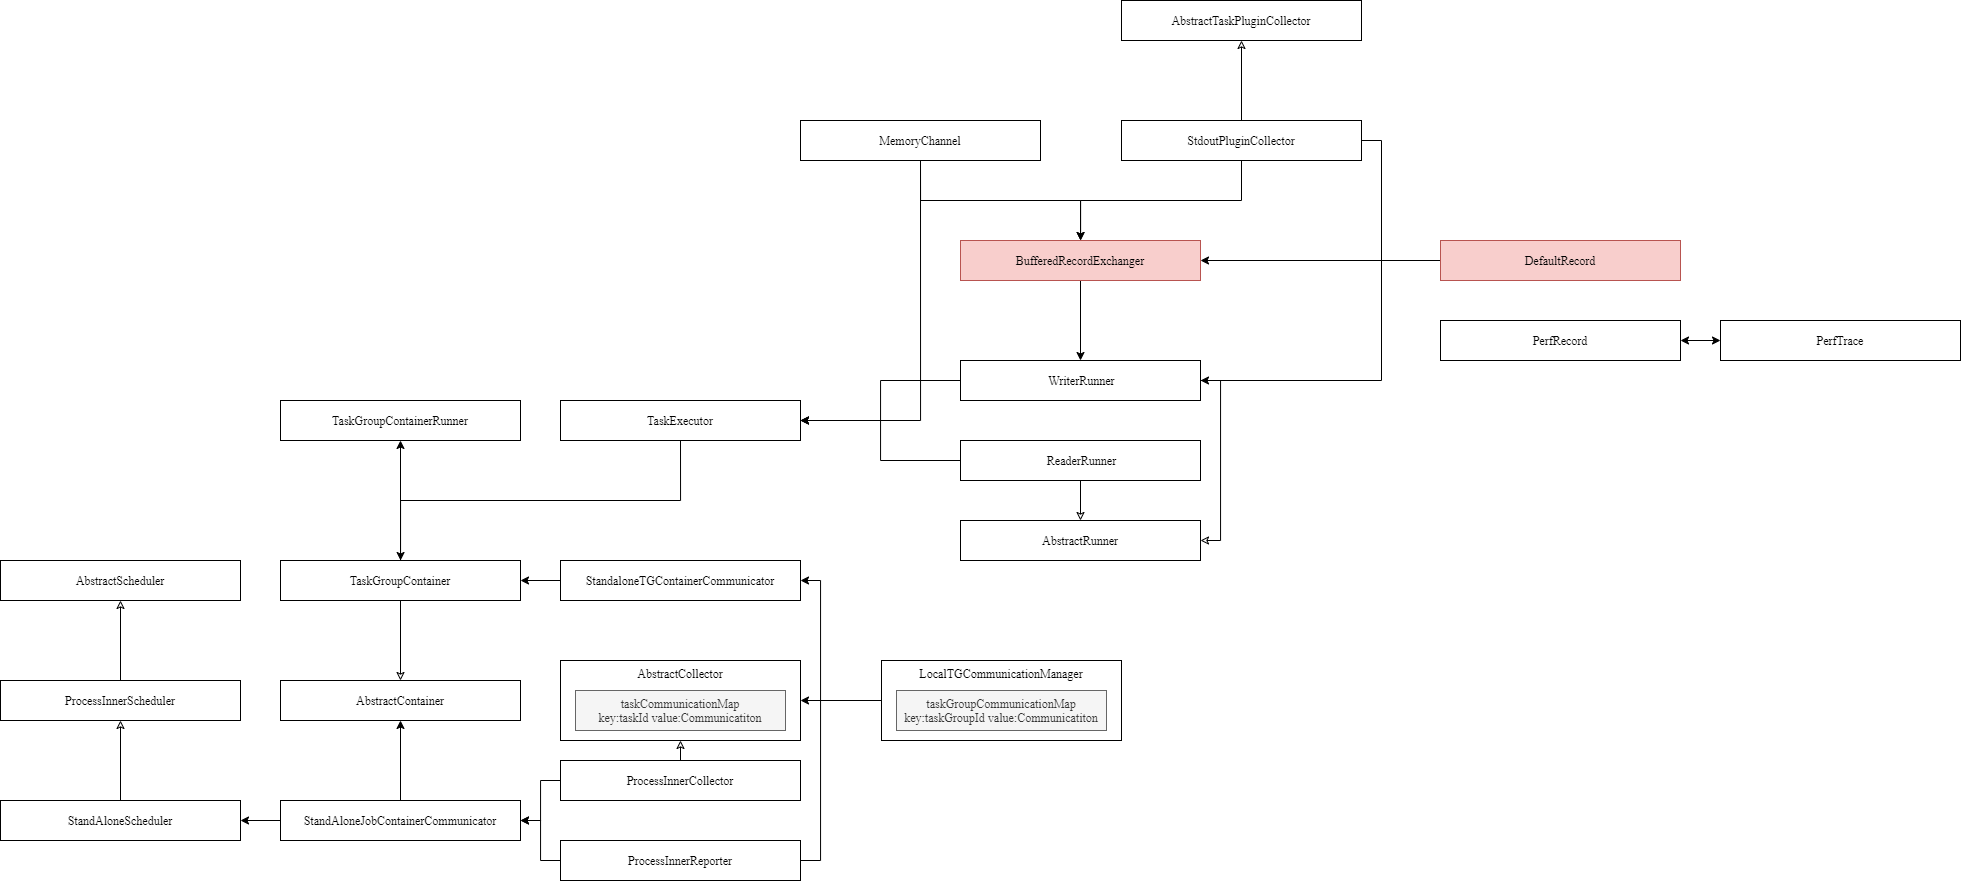

The diagram above was exported from draw.io. Its source (the exported page's mxGraphModel, read from the mxfile embedded in the PNG):
<mxGraphModel dx="1205" dy="1870" grid="1" gridSize="10" guides="1" tooltips="1" connect="1" arrows="1" fold="1" page="1" pageScale="1" pageWidth="827" pageHeight="1169" math="0" shadow="0">
  <root>
    <mxCell id="0" />
    <mxCell id="1" parent="0" />
    <mxCell id="toyiWmvgvgJT4qNPGyTc-36" style="edgeStyle=orthogonalEdgeStyle;rounded=0;orthogonalLoop=1;jettySize=auto;html=1;exitX=1;exitY=0.5;exitDx=0;exitDy=0;entryX=0;entryY=0.5;entryDx=0;entryDy=0;fontFamily=Times New Roman;fontColor=#000000;endArrow=none;endFill=0;startArrow=classic;startFill=1;" edge="1" parent="1" source="toyiWmvgvgJT4qNPGyTc-29" target="toyiWmvgvgJT4qNPGyTc-34">
      <mxGeometry relative="1" as="geometry" />
    </mxCell>
    <mxCell id="toyiWmvgvgJT4qNPGyTc-37" style="edgeStyle=orthogonalEdgeStyle;rounded=0;orthogonalLoop=1;jettySize=auto;html=1;exitX=1;exitY=0.5;exitDx=0;exitDy=0;entryX=0;entryY=0.5;entryDx=0;entryDy=0;fontFamily=Times New Roman;fontColor=#000000;endArrow=none;endFill=0;startArrow=classic;startFill=1;" edge="1" parent="1" source="toyiWmvgvgJT4qNPGyTc-29" target="toyiWmvgvgJT4qNPGyTc-35">
      <mxGeometry relative="1" as="geometry" />
    </mxCell>
    <mxCell id="toyiWmvgvgJT4qNPGyTc-39" style="edgeStyle=orthogonalEdgeStyle;rounded=0;orthogonalLoop=1;jettySize=auto;html=1;exitX=0.5;exitY=0;exitDx=0;exitDy=0;entryX=0.5;entryY=1;entryDx=0;entryDy=0;startArrow=none;startFill=0;endArrow=classic;endFill=1;fontFamily=Times New Roman;fontColor=#000000;" edge="1" parent="1" source="toyiWmvgvgJT4qNPGyTc-29" target="toyiWmvgvgJT4qNPGyTc-38">
      <mxGeometry relative="1" as="geometry" />
    </mxCell>
    <mxCell id="toyiWmvgvgJT4qNPGyTc-29" value="StandAloneJobContainerCommunicator" style="rounded=0;whiteSpace=wrap;html=1;fontFamily=Times New Roman;" vertex="1" parent="1">
      <mxGeometry x="400" y="160" width="240" height="40" as="geometry" />
    </mxCell>
    <mxCell id="toyiWmvgvgJT4qNPGyTc-33" style="edgeStyle=orthogonalEdgeStyle;rounded=0;orthogonalLoop=1;jettySize=auto;html=1;exitX=1;exitY=0.5;exitDx=0;exitDy=0;entryX=0;entryY=0.5;entryDx=0;entryDy=0;fontFamily=Times New Roman;fontColor=#000000;startArrow=classic;startFill=1;endArrow=none;endFill=0;" edge="1" parent="1" source="toyiWmvgvgJT4qNPGyTc-32" target="toyiWmvgvgJT4qNPGyTc-29">
      <mxGeometry relative="1" as="geometry" />
    </mxCell>
    <mxCell id="toyiWmvgvgJT4qNPGyTc-43" style="edgeStyle=orthogonalEdgeStyle;rounded=0;orthogonalLoop=1;jettySize=auto;html=1;exitX=0.5;exitY=0;exitDx=0;exitDy=0;entryX=0.5;entryY=1;entryDx=0;entryDy=0;startArrow=none;startFill=0;endArrow=classic;endFill=0;fontFamily=Times New Roman;fontColor=#000000;" edge="1" parent="1" source="toyiWmvgvgJT4qNPGyTc-32" target="toyiWmvgvgJT4qNPGyTc-42">
      <mxGeometry relative="1" as="geometry" />
    </mxCell>
    <mxCell id="toyiWmvgvgJT4qNPGyTc-32" value="StandAloneScheduler" style="rounded=0;whiteSpace=wrap;html=1;fontFamily=Times New Roman;" vertex="1" parent="1">
      <mxGeometry x="120" y="160" width="240" height="40" as="geometry" />
    </mxCell>
    <mxCell id="toyiWmvgvgJT4qNPGyTc-45" style="edgeStyle=orthogonalEdgeStyle;rounded=0;orthogonalLoop=1;jettySize=auto;html=1;exitX=0.5;exitY=0;exitDx=0;exitDy=0;entryX=0.5;entryY=1;entryDx=0;entryDy=0;startArrow=none;startFill=0;endArrow=classic;endFill=0;fontFamily=Times New Roman;fontColor=#000000;" edge="1" parent="1" source="toyiWmvgvgJT4qNPGyTc-34" target="toyiWmvgvgJT4qNPGyTc-44">
      <mxGeometry relative="1" as="geometry" />
    </mxCell>
    <mxCell id="toyiWmvgvgJT4qNPGyTc-34" value="ProcessInnerCollector" style="rounded=0;whiteSpace=wrap;html=1;fontFamily=Times New Roman;" vertex="1" parent="1">
      <mxGeometry x="680" y="120" width="240" height="40" as="geometry" />
    </mxCell>
    <mxCell id="toyiWmvgvgJT4qNPGyTc-57" style="edgeStyle=orthogonalEdgeStyle;rounded=0;orthogonalLoop=1;jettySize=auto;html=1;exitX=1;exitY=0.5;exitDx=0;exitDy=0;entryX=1;entryY=0.5;entryDx=0;entryDy=0;startArrow=none;startFill=0;endArrow=classic;endFill=1;fontFamily=Times New Roman;fontColor=#000000;" edge="1" parent="1" source="toyiWmvgvgJT4qNPGyTc-35" target="toyiWmvgvgJT4qNPGyTc-55">
      <mxGeometry relative="1" as="geometry" />
    </mxCell>
    <mxCell id="toyiWmvgvgJT4qNPGyTc-35" value="ProcessInnerReporter" style="rounded=0;whiteSpace=wrap;html=1;fontFamily=Times New Roman;" vertex="1" parent="1">
      <mxGeometry x="680" y="200" width="240" height="40" as="geometry" />
    </mxCell>
    <mxCell id="toyiWmvgvgJT4qNPGyTc-38" value="AbstractContainer" style="rounded=0;whiteSpace=wrap;html=1;fontFamily=Times New Roman;" vertex="1" parent="1">
      <mxGeometry x="400" y="40" width="240" height="40" as="geometry" />
    </mxCell>
    <mxCell id="toyiWmvgvgJT4qNPGyTc-52" style="edgeStyle=orthogonalEdgeStyle;rounded=0;orthogonalLoop=1;jettySize=auto;html=1;exitX=0.5;exitY=0;exitDx=0;exitDy=0;entryX=0.5;entryY=1;entryDx=0;entryDy=0;startArrow=none;startFill=0;endArrow=classic;endFill=0;fontFamily=Times New Roman;fontColor=#000000;" edge="1" parent="1" source="toyiWmvgvgJT4qNPGyTc-42" target="toyiWmvgvgJT4qNPGyTc-51">
      <mxGeometry relative="1" as="geometry" />
    </mxCell>
    <mxCell id="toyiWmvgvgJT4qNPGyTc-42" value="ProcessInnerScheduler" style="rounded=0;whiteSpace=wrap;html=1;fontFamily=Times New Roman;" vertex="1" parent="1">
      <mxGeometry x="120" y="40" width="240" height="40" as="geometry" />
    </mxCell>
    <mxCell id="toyiWmvgvgJT4qNPGyTc-44" value="AbstractCollector" style="rounded=0;whiteSpace=wrap;html=1;fontFamily=Times New Roman;verticalAlign=top;" vertex="1" parent="1">
      <mxGeometry x="680" y="20" width="240" height="80" as="geometry" />
    </mxCell>
    <mxCell id="toyiWmvgvgJT4qNPGyTc-49" style="edgeStyle=orthogonalEdgeStyle;rounded=0;orthogonalLoop=1;jettySize=auto;html=1;exitX=0;exitY=0.5;exitDx=0;exitDy=0;entryX=1;entryY=0.5;entryDx=0;entryDy=0;startArrow=none;startFill=0;endArrow=classic;endFill=1;fontFamily=Times New Roman;fontColor=#000000;" edge="1" parent="1" source="toyiWmvgvgJT4qNPGyTc-48" target="toyiWmvgvgJT4qNPGyTc-44">
      <mxGeometry relative="1" as="geometry" />
    </mxCell>
    <mxCell id="toyiWmvgvgJT4qNPGyTc-48" value="LocalTGCommunicationManager" style="rounded=0;whiteSpace=wrap;html=1;fontFamily=Times New Roman;verticalAlign=top;" vertex="1" parent="1">
      <mxGeometry x="1001" y="20" width="240" height="80" as="geometry" />
    </mxCell>
    <mxCell id="toyiWmvgvgJT4qNPGyTc-50" value="taskGroupCommunicationMap&lt;br&gt;key:taskGroupId value:Communicatiton" style="rounded=0;whiteSpace=wrap;html=1;fontFamily=Times New Roman;fillColor=#f5f5f5;strokeColor=#666666;fontColor=#333333;" vertex="1" parent="1">
      <mxGeometry x="1016" y="50" width="210" height="40" as="geometry" />
    </mxCell>
    <mxCell id="toyiWmvgvgJT4qNPGyTc-51" value="AbstractScheduler" style="rounded=0;whiteSpace=wrap;html=1;fontFamily=Times New Roman;" vertex="1" parent="1">
      <mxGeometry x="120" y="-80" width="240" height="40" as="geometry" />
    </mxCell>
    <mxCell id="toyiWmvgvgJT4qNPGyTc-54" style="edgeStyle=orthogonalEdgeStyle;rounded=0;orthogonalLoop=1;jettySize=auto;html=1;exitX=0.5;exitY=1;exitDx=0;exitDy=0;startArrow=none;startFill=0;endArrow=classic;endFill=0;fontFamily=Times New Roman;fontColor=#000000;" edge="1" parent="1" source="toyiWmvgvgJT4qNPGyTc-53" target="toyiWmvgvgJT4qNPGyTc-38">
      <mxGeometry relative="1" as="geometry" />
    </mxCell>
    <mxCell id="toyiWmvgvgJT4qNPGyTc-59" style="edgeStyle=orthogonalEdgeStyle;rounded=0;orthogonalLoop=1;jettySize=auto;html=1;exitX=0.5;exitY=0;exitDx=0;exitDy=0;entryX=0.5;entryY=1;entryDx=0;entryDy=0;startArrow=none;startFill=0;endArrow=classic;endFill=1;fontFamily=Times New Roman;fontColor=#000000;" edge="1" parent="1" source="toyiWmvgvgJT4qNPGyTc-53" target="toyiWmvgvgJT4qNPGyTc-58">
      <mxGeometry relative="1" as="geometry" />
    </mxCell>
    <mxCell id="toyiWmvgvgJT4qNPGyTc-53" value="TaskGroupContainer" style="rounded=0;whiteSpace=wrap;html=1;fontFamily=Times New Roman;" vertex="1" parent="1">
      <mxGeometry x="400" y="-80" width="240" height="40" as="geometry" />
    </mxCell>
    <mxCell id="toyiWmvgvgJT4qNPGyTc-56" style="edgeStyle=orthogonalEdgeStyle;rounded=0;orthogonalLoop=1;jettySize=auto;html=1;exitX=0;exitY=0.5;exitDx=0;exitDy=0;startArrow=none;startFill=0;endArrow=classic;endFill=1;fontFamily=Times New Roman;fontColor=#000000;" edge="1" parent="1" source="toyiWmvgvgJT4qNPGyTc-55" target="toyiWmvgvgJT4qNPGyTc-53">
      <mxGeometry relative="1" as="geometry" />
    </mxCell>
    <mxCell id="toyiWmvgvgJT4qNPGyTc-55" value="StandaloneTGContainerCommunicator" style="rounded=0;whiteSpace=wrap;html=1;fontFamily=Times New Roman;" vertex="1" parent="1">
      <mxGeometry x="680" y="-80" width="240" height="40" as="geometry" />
    </mxCell>
    <mxCell id="toyiWmvgvgJT4qNPGyTc-58" value="TaskGroupContainerRunner" style="rounded=0;whiteSpace=wrap;html=1;fontFamily=Times New Roman;" vertex="1" parent="1">
      <mxGeometry x="400" y="-240" width="240" height="40" as="geometry" />
    </mxCell>
    <mxCell id="toyiWmvgvgJT4qNPGyTc-60" value="taskCommunicationMap&lt;br&gt;key:taskId value:Communicatiton" style="rounded=0;whiteSpace=wrap;html=1;fontFamily=Times New Roman;fillColor=#f5f5f5;strokeColor=#666666;fontColor=#333333;" vertex="1" parent="1">
      <mxGeometry x="695" y="50" width="210" height="40" as="geometry" />
    </mxCell>
    <mxCell id="toyiWmvgvgJT4qNPGyTc-62" style="edgeStyle=orthogonalEdgeStyle;rounded=0;orthogonalLoop=1;jettySize=auto;html=1;exitX=0.5;exitY=1;exitDx=0;exitDy=0;startArrow=none;startFill=0;endArrow=classic;endFill=1;fontFamily=Times New Roman;fontColor=#000000;" edge="1" parent="1" source="toyiWmvgvgJT4qNPGyTc-61" target="toyiWmvgvgJT4qNPGyTc-53">
      <mxGeometry relative="1" as="geometry" />
    </mxCell>
    <mxCell id="toyiWmvgvgJT4qNPGyTc-61" value="TaskExecutor" style="rounded=0;whiteSpace=wrap;html=1;fontFamily=Times New Roman;" vertex="1" parent="1">
      <mxGeometry x="680" y="-240" width="240" height="40" as="geometry" />
    </mxCell>
    <mxCell id="toyiWmvgvgJT4qNPGyTc-82" style="edgeStyle=orthogonalEdgeStyle;rounded=0;orthogonalLoop=1;jettySize=auto;html=1;exitX=0.5;exitY=1;exitDx=0;exitDy=0;entryX=1;entryY=0.5;entryDx=0;entryDy=0;startArrow=none;startFill=0;endArrow=classic;endFill=1;fontFamily=Times New Roman;fontColor=#000000;" edge="1" parent="1" source="toyiWmvgvgJT4qNPGyTc-63" target="toyiWmvgvgJT4qNPGyTc-61">
      <mxGeometry relative="1" as="geometry" />
    </mxCell>
    <mxCell id="toyiWmvgvgJT4qNPGyTc-85" style="edgeStyle=orthogonalEdgeStyle;rounded=0;orthogonalLoop=1;jettySize=auto;html=1;exitX=0.5;exitY=1;exitDx=0;exitDy=0;startArrow=none;startFill=0;endArrow=classic;endFill=1;fontFamily=Times New Roman;fontColor=#000000;" edge="1" parent="1" source="toyiWmvgvgJT4qNPGyTc-63" target="toyiWmvgvgJT4qNPGyTc-84">
      <mxGeometry relative="1" as="geometry" />
    </mxCell>
    <mxCell id="toyiWmvgvgJT4qNPGyTc-63" value="MemoryChannel" style="rounded=0;whiteSpace=wrap;html=1;fontFamily=Times New Roman;" vertex="1" parent="1">
      <mxGeometry x="920" y="-520" width="240" height="40" as="geometry" />
    </mxCell>
    <mxCell id="toyiWmvgvgJT4qNPGyTc-66" style="edgeStyle=orthogonalEdgeStyle;rounded=0;orthogonalLoop=1;jettySize=auto;html=1;exitX=0;exitY=0.5;exitDx=0;exitDy=0;entryX=1;entryY=0.5;entryDx=0;entryDy=0;startArrow=none;startFill=0;endArrow=classic;endFill=1;fontFamily=Times New Roman;fontColor=#000000;" edge="1" parent="1" source="toyiWmvgvgJT4qNPGyTc-65" target="toyiWmvgvgJT4qNPGyTc-61">
      <mxGeometry relative="1" as="geometry" />
    </mxCell>
    <mxCell id="toyiWmvgvgJT4qNPGyTc-78" style="edgeStyle=orthogonalEdgeStyle;rounded=0;orthogonalLoop=1;jettySize=auto;html=1;exitX=1;exitY=0.5;exitDx=0;exitDy=0;entryX=1;entryY=0.5;entryDx=0;entryDy=0;startArrow=none;startFill=0;endArrow=classic;endFill=0;fontFamily=Times New Roman;fontColor=#000000;" edge="1" parent="1" source="toyiWmvgvgJT4qNPGyTc-65" target="toyiWmvgvgJT4qNPGyTc-68">
      <mxGeometry relative="1" as="geometry" />
    </mxCell>
    <mxCell id="toyiWmvgvgJT4qNPGyTc-65" value="&amp;nbsp;WriterRunner" style="rounded=0;whiteSpace=wrap;html=1;fontFamily=Times New Roman;" vertex="1" parent="1">
      <mxGeometry x="1080" y="-280" width="240" height="40" as="geometry" />
    </mxCell>
    <mxCell id="toyiWmvgvgJT4qNPGyTc-68" value="AbstractRunner" style="rounded=0;whiteSpace=wrap;html=1;fontFamily=Times New Roman;" vertex="1" parent="1">
      <mxGeometry x="1080" y="-120" width="240" height="40" as="geometry" />
    </mxCell>
    <mxCell id="toyiWmvgvgJT4qNPGyTc-70" style="edgeStyle=orthogonalEdgeStyle;rounded=0;orthogonalLoop=1;jettySize=auto;html=1;exitX=0;exitY=0.5;exitDx=0;exitDy=0;entryX=1;entryY=0.5;entryDx=0;entryDy=0;startArrow=none;startFill=0;endArrow=classic;endFill=1;fontFamily=Times New Roman;fontColor=#000000;" edge="1" parent="1" source="toyiWmvgvgJT4qNPGyTc-69" target="toyiWmvgvgJT4qNPGyTc-61">
      <mxGeometry relative="1" as="geometry" />
    </mxCell>
    <mxCell id="toyiWmvgvgJT4qNPGyTc-77" style="edgeStyle=orthogonalEdgeStyle;rounded=0;orthogonalLoop=1;jettySize=auto;html=1;exitX=0.5;exitY=1;exitDx=0;exitDy=0;startArrow=none;startFill=0;endArrow=classic;endFill=0;fontFamily=Times New Roman;fontColor=#000000;" edge="1" parent="1" source="toyiWmvgvgJT4qNPGyTc-69" target="toyiWmvgvgJT4qNPGyTc-68">
      <mxGeometry relative="1" as="geometry" />
    </mxCell>
    <mxCell id="toyiWmvgvgJT4qNPGyTc-69" value="&amp;nbsp;ReaderRunner" style="rounded=0;whiteSpace=wrap;html=1;fontFamily=Times New Roman;" vertex="1" parent="1">
      <mxGeometry x="1080" y="-200" width="240" height="40" as="geometry" />
    </mxCell>
    <mxCell id="toyiWmvgvgJT4qNPGyTc-83" style="edgeStyle=orthogonalEdgeStyle;rounded=0;orthogonalLoop=1;jettySize=auto;html=1;exitX=0.5;exitY=0;exitDx=0;exitDy=0;entryX=0.5;entryY=1;entryDx=0;entryDy=0;startArrow=none;startFill=0;endArrow=classic;endFill=0;fontFamily=Times New Roman;fontColor=#000000;" edge="1" parent="1" source="toyiWmvgvgJT4qNPGyTc-74" target="toyiWmvgvgJT4qNPGyTc-75">
      <mxGeometry relative="1" as="geometry" />
    </mxCell>
    <mxCell id="toyiWmvgvgJT4qNPGyTc-86" style="edgeStyle=orthogonalEdgeStyle;rounded=0;orthogonalLoop=1;jettySize=auto;html=1;exitX=0.5;exitY=1;exitDx=0;exitDy=0;startArrow=none;startFill=0;endArrow=classic;endFill=1;fontFamily=Times New Roman;fontColor=#000000;" edge="1" parent="1" source="toyiWmvgvgJT4qNPGyTc-74" target="toyiWmvgvgJT4qNPGyTc-84">
      <mxGeometry relative="1" as="geometry" />
    </mxCell>
    <mxCell id="toyiWmvgvgJT4qNPGyTc-89" style="edgeStyle=orthogonalEdgeStyle;rounded=0;orthogonalLoop=1;jettySize=auto;html=1;exitX=1;exitY=0.5;exitDx=0;exitDy=0;entryX=1;entryY=0.5;entryDx=0;entryDy=0;startArrow=none;startFill=0;endArrow=classic;endFill=1;fontFamily=Times New Roman;fontColor=#000000;" edge="1" parent="1" source="toyiWmvgvgJT4qNPGyTc-74" target="toyiWmvgvgJT4qNPGyTc-65">
      <mxGeometry relative="1" as="geometry" />
    </mxCell>
    <mxCell id="toyiWmvgvgJT4qNPGyTc-74" value="StdoutPluginCollector" style="rounded=0;whiteSpace=wrap;html=1;fontFamily=Times New Roman;" vertex="1" parent="1">
      <mxGeometry x="1241" y="-520" width="240" height="40" as="geometry" />
    </mxCell>
    <mxCell id="toyiWmvgvgJT4qNPGyTc-75" value="AbstractTaskPluginCollector" style="rounded=0;whiteSpace=wrap;html=1;fontFamily=Times New Roman;" vertex="1" parent="1">
      <mxGeometry x="1241" y="-640" width="240" height="40" as="geometry" />
    </mxCell>
    <mxCell id="toyiWmvgvgJT4qNPGyTc-87" style="edgeStyle=orthogonalEdgeStyle;rounded=0;orthogonalLoop=1;jettySize=auto;html=1;exitX=0.5;exitY=1;exitDx=0;exitDy=0;entryX=0.5;entryY=0;entryDx=0;entryDy=0;startArrow=none;startFill=0;endArrow=classic;endFill=1;fontFamily=Times New Roman;fontColor=#000000;" edge="1" parent="1" source="toyiWmvgvgJT4qNPGyTc-84" target="toyiWmvgvgJT4qNPGyTc-65">
      <mxGeometry relative="1" as="geometry" />
    </mxCell>
    <mxCell id="toyiWmvgvgJT4qNPGyTc-84" value="BufferedRecordExchanger" style="rounded=0;whiteSpace=wrap;html=1;fontFamily=Times New Roman;fillColor=#f8cecc;strokeColor=#b85450;" vertex="1" parent="1">
      <mxGeometry x="1080" y="-400" width="240" height="40" as="geometry" />
    </mxCell>
    <mxCell id="toyiWmvgvgJT4qNPGyTc-93" style="edgeStyle=orthogonalEdgeStyle;rounded=0;orthogonalLoop=1;jettySize=auto;html=1;exitX=0;exitY=0.5;exitDx=0;exitDy=0;entryX=1;entryY=0.5;entryDx=0;entryDy=0;startArrow=none;startFill=0;endArrow=classic;endFill=1;fontFamily=Times New Roman;fontColor=#000000;" edge="1" parent="1" source="toyiWmvgvgJT4qNPGyTc-88" target="toyiWmvgvgJT4qNPGyTc-84">
      <mxGeometry relative="1" as="geometry" />
    </mxCell>
    <mxCell id="toyiWmvgvgJT4qNPGyTc-88" value="DefaultRecord" style="rounded=0;whiteSpace=wrap;html=1;fontFamily=Times New Roman;fillColor=#f8cecc;strokeColor=#b85450;" vertex="1" parent="1">
      <mxGeometry x="1560" y="-400" width="240" height="40" as="geometry" />
    </mxCell>
    <mxCell id="toyiWmvgvgJT4qNPGyTc-92" style="edgeStyle=orthogonalEdgeStyle;rounded=0;orthogonalLoop=1;jettySize=auto;html=1;exitX=1;exitY=0.5;exitDx=0;exitDy=0;entryX=0;entryY=0.5;entryDx=0;entryDy=0;startArrow=classic;startFill=1;endArrow=classic;endFill=1;fontFamily=Times New Roman;fontColor=#000000;" edge="1" parent="1" source="toyiWmvgvgJT4qNPGyTc-90" target="toyiWmvgvgJT4qNPGyTc-91">
      <mxGeometry relative="1" as="geometry" />
    </mxCell>
    <mxCell id="toyiWmvgvgJT4qNPGyTc-90" value="PerfRecord" style="rounded=0;whiteSpace=wrap;html=1;fontFamily=Times New Roman;" vertex="1" parent="1">
      <mxGeometry x="1560" y="-320" width="240" height="40" as="geometry" />
    </mxCell>
    <mxCell id="toyiWmvgvgJT4qNPGyTc-91" value="PerfTrace" style="rounded=0;whiteSpace=wrap;html=1;fontFamily=Times New Roman;" vertex="1" parent="1">
      <mxGeometry x="1840" y="-320" width="240" height="40" as="geometry" />
    </mxCell>
  </root>
</mxGraphModel>